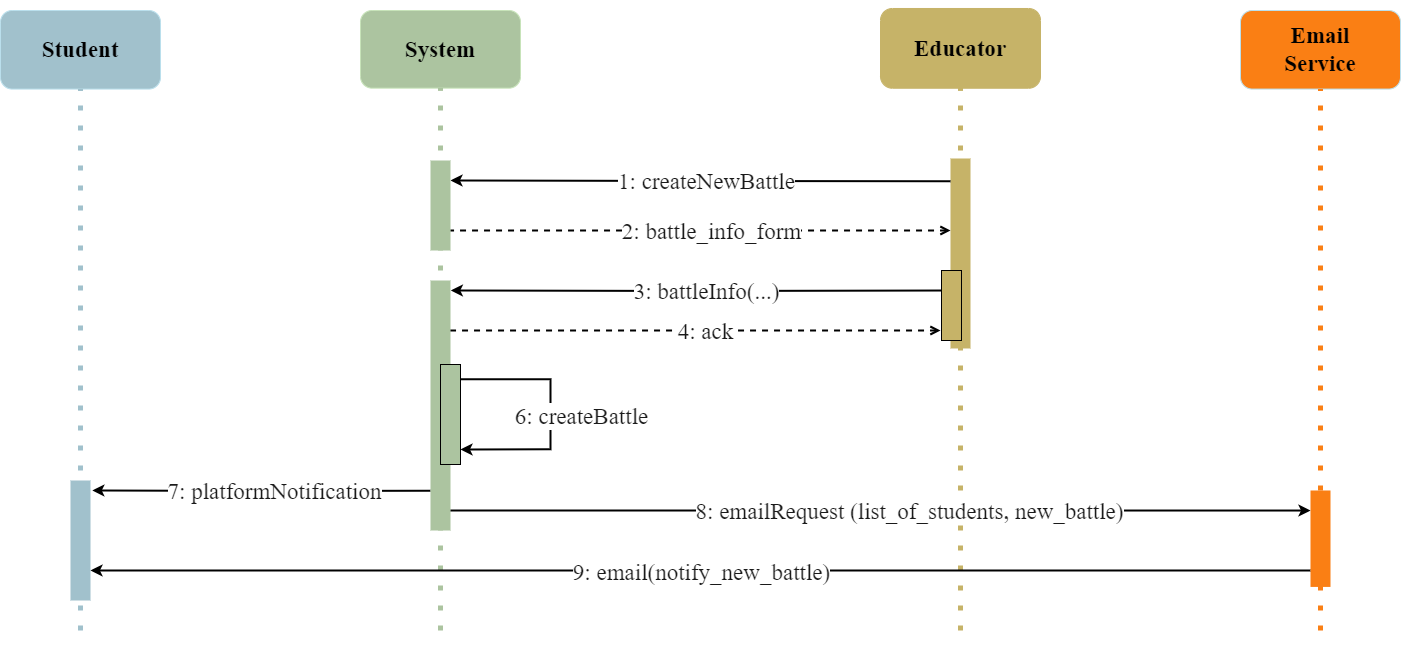

The diagram above was exported from draw.io. Its source (the exported page's mxGraphModel, read from the mxfile embedded in the PNG):
<mxGraphModel dx="1500" dy="886" grid="1" gridSize="10" guides="1" tooltips="1" connect="1" arrows="1" fold="1" page="1" pageScale="1" pageWidth="1169" pageHeight="827" background="#ffffff" math="0" shadow="0">
  <root>
    <mxCell id="0" />
    <mxCell id="1" parent="0" />
    <mxCell id="7BvJDXaXvbt6C--XRjbj-19" style="edgeStyle=orthogonalEdgeStyle;rounded=0;orthogonalLoop=1;jettySize=auto;html=1;strokeColor=#000000;strokeWidth=2;startArrow=classic;startFill=1;endArrow=none;endFill=0;exitX=1.217;exitY=0.285;exitDx=0;exitDy=0;exitPerimeter=0;entryX=0.45;entryY=0.286;entryDx=0;entryDy=0;entryPerimeter=0;" parent="1" target="7BvJDXaXvbt6C--XRjbj-9" edge="1">
      <mxGeometry relative="1" as="geometry">
        <mxPoint x="1250.3400000000001" y="339.95000000000005" as="sourcePoint" />
        <mxPoint x="1736" y="340" as="targetPoint" />
        <Array as="points" />
      </mxGeometry>
    </mxCell>
    <mxCell id="7BvJDXaXvbt6C--XRjbj-20" value="3: battleInfo(...)" style="edgeLabel;html=1;align=center;verticalAlign=middle;resizable=0;points=[];fontFamily=Times New Roman;fontSize=23;labelBackgroundColor=#FFFFFF;fontColor=#1A1A1A;fontStyle=0" parent="7BvJDXaXvbt6C--XRjbj-19" vertex="1" connectable="0">
      <mxGeometry x="-0.3427" y="3" relative="1" as="geometry">
        <mxPoint x="91" y="3" as="offset" />
      </mxGeometry>
    </mxCell>
    <mxCell id="7BvJDXaXvbt6C--XRjbj-1" value="" style="group" parent="1" vertex="1" connectable="0">
      <mxGeometry x="1680" y="50" width="160" height="670" as="geometry" />
    </mxCell>
    <mxCell id="7BvJDXaXvbt6C--XRjbj-3" value="" style="group" parent="7BvJDXaXvbt6C--XRjbj-1" vertex="1" connectable="0">
      <mxGeometry y="7.976190476190476" width="160" height="662.0238095238095" as="geometry" />
    </mxCell>
    <mxCell id="7BvJDXaXvbt6C--XRjbj-4" value="" style="endArrow=none;dashed=1;html=1;dashPattern=1 3;strokeWidth=5;rounded=0;entryX=0.5;entryY=1;entryDx=0;entryDy=0;fillColor=#0050ef;strokeColor=#c6b368;" parent="7BvJDXaXvbt6C--XRjbj-3" target="7BvJDXaXvbt6C--XRjbj-6" edge="1">
      <mxGeometry width="50" height="50" relative="1" as="geometry">
        <mxPoint x="80" y="622.0238095238095" as="sourcePoint" />
        <mxPoint x="570" y="191.42857142857142" as="targetPoint" />
      </mxGeometry>
    </mxCell>
    <mxCell id="7BvJDXaXvbt6C--XRjbj-5" value="" style="group" parent="7BvJDXaXvbt6C--XRjbj-3" vertex="1" connectable="0">
      <mxGeometry width="160" height="542.3809523809523" as="geometry" />
    </mxCell>
    <mxCell id="7BvJDXaXvbt6C--XRjbj-6" value="Educator" style="rounded=1;whiteSpace=wrap;html=1;fillColor=#C6B368;fontColor=#000000;strokeColor=#c6b368;fontStyle=1;fontFamily=Times New Roman;fontSize=23;" parent="7BvJDXaXvbt6C--XRjbj-5" vertex="1">
      <mxGeometry width="160" height="79.76190476190474" as="geometry" />
    </mxCell>
    <mxCell id="7BvJDXaXvbt6C--XRjbj-2" value="" style="rounded=0;whiteSpace=wrap;html=1;fillColor=#C6B368;strokeColor=none;" parent="7BvJDXaXvbt6C--XRjbj-5" vertex="1">
      <mxGeometry x="70" y="150" width="20" height="190" as="geometry" />
    </mxCell>
    <mxCell id="7BvJDXaXvbt6C--XRjbj-7" style="edgeStyle=orthogonalEdgeStyle;rounded=0;orthogonalLoop=1;jettySize=auto;html=1;strokeColor=#000000;entryX=-0.045;entryY=0.085;entryDx=0;entryDy=0;entryPerimeter=0;strokeWidth=2;startArrow=classic;startFill=1;endArrow=none;endFill=0;" parent="7BvJDXaXvbt6C--XRjbj-5" edge="1">
      <mxGeometry relative="1" as="geometry">
        <mxPoint x="-430" y="172.02523809523808" as="sourcePoint" />
        <mxPoint x="70" y="172.82285714285712" as="targetPoint" />
      </mxGeometry>
    </mxCell>
    <mxCell id="7BvJDXaXvbt6C--XRjbj-8" value="1: createNewBattle" style="edgeLabel;html=1;align=center;verticalAlign=middle;resizable=0;points=[];fontFamily=Times New Roman;fontSize=23;labelBackgroundColor=#FFFFFF;fontColor=#1A1A1A;fontStyle=0" parent="7BvJDXaXvbt6C--XRjbj-7" vertex="1" connectable="0">
      <mxGeometry x="-0.3427" y="3" relative="1" as="geometry">
        <mxPoint x="91" y="3" as="offset" />
      </mxGeometry>
    </mxCell>
    <mxCell id="7BvJDXaXvbt6C--XRjbj-9" value="" style="rounded=0;whiteSpace=wrap;html=1;fillColor=#C6B368;strokeColor=#000000;" parent="7BvJDXaXvbt6C--XRjbj-5" vertex="1">
      <mxGeometry x="61" y="262.02" width="20" height="70" as="geometry" />
    </mxCell>
    <mxCell id="7BvJDXaXvbt6C--XRjbj-11" value="" style="group" parent="1" vertex="1" connectable="0">
      <mxGeometry x="800" y="60" width="160" height="660" as="geometry" />
    </mxCell>
    <mxCell id="7BvJDXaXvbt6C--XRjbj-12" value="Student" style="rounded=1;whiteSpace=wrap;html=1;fillColor=#A1C1CC;fontColor=#000000;strokeColor=#BADFEC;fontStyle=1;fontFamily=Times New Roman;fontSize=23;" parent="7BvJDXaXvbt6C--XRjbj-11" vertex="1">
      <mxGeometry width="160" height="78.57142857142857" as="geometry" />
    </mxCell>
    <mxCell id="7BvJDXaXvbt6C--XRjbj-13" value="" style="endArrow=none;dashed=1;html=1;dashPattern=1 3;strokeWidth=5;entryX=0.5;entryY=1;entryDx=0;entryDy=0;fillColor=#0050ef;strokeColor=#A1C1CC;rounded=0;" parent="7BvJDXaXvbt6C--XRjbj-11" target="7BvJDXaXvbt6C--XRjbj-12" edge="1">
      <mxGeometry width="50" height="50" relative="1" as="geometry">
        <mxPoint x="80" y="620" as="sourcePoint" />
        <mxPoint x="780" y="196.42857142857142" as="targetPoint" />
      </mxGeometry>
    </mxCell>
    <mxCell id="7BvJDXaXvbt6C--XRjbj-15" style="edgeStyle=orthogonalEdgeStyle;rounded=0;orthogonalLoop=1;jettySize=auto;html=1;strokeColor=#000000;strokeWidth=2;startArrow=classic;startFill=1;endArrow=none;endFill=0;entryX=-0.093;entryY=0.89;entryDx=0;entryDy=0;entryPerimeter=0;" parent="7BvJDXaXvbt6C--XRjbj-11" edge="1">
      <mxGeometry relative="1" as="geometry">
        <mxPoint x="91.86000000000001" y="479.9971428571428" as="sourcePoint" />
        <mxPoint x="430.00000000000034" y="480.1542857142857" as="targetPoint" />
      </mxGeometry>
    </mxCell>
    <mxCell id="7BvJDXaXvbt6C--XRjbj-16" value="7: platformNotification" style="edgeLabel;html=1;align=center;verticalAlign=middle;resizable=0;points=[];fontFamily=Times New Roman;fontSize=23;labelBackgroundColor=#FFFFFF;fontColor=#1A1A1A;fontStyle=0" parent="7BvJDXaXvbt6C--XRjbj-15" vertex="1" connectable="0">
      <mxGeometry x="-0.3427" y="3" relative="1" as="geometry">
        <mxPoint x="70" y="3" as="offset" />
      </mxGeometry>
    </mxCell>
    <mxCell id="7BvJDXaXvbt6C--XRjbj-14" value="" style="rounded=0;whiteSpace=wrap;html=1;fillColor=#A1C1CC;strokeColor=none;" parent="7BvJDXaXvbt6C--XRjbj-11" vertex="1">
      <mxGeometry x="70" y="470" width="20" height="120" as="geometry" />
    </mxCell>
    <mxCell id="7BvJDXaXvbt6C--XRjbj-17" value="" style="html=1;verticalAlign=bottom;endArrow=none;endSize=8;curved=0;rounded=0;strokeColor=#000000;strokeWidth=2;startArrow=open;startFill=0;endFill=0;dashed=1;" parent="1" edge="1">
      <mxGeometry relative="1" as="geometry">
        <mxPoint x="1250" y="280" as="targetPoint" />
        <mxPoint x="1750" y="280" as="sourcePoint" />
      </mxGeometry>
    </mxCell>
    <mxCell id="7BvJDXaXvbt6C--XRjbj-18" value="2: battle_info_form" style="edgeLabel;html=1;align=center;verticalAlign=middle;resizable=0;points=[];fontSize=23;fontFamily=Times New Roman;labelBackgroundColor=#FFFFFF;fontColor=#1A1A1A;fontStyle=0" parent="7BvJDXaXvbt6C--XRjbj-17" vertex="1" connectable="0">
      <mxGeometry x="-0.1071" y="-2" relative="1" as="geometry">
        <mxPoint x="-17" y="2" as="offset" />
      </mxGeometry>
    </mxCell>
    <mxCell id="7BvJDXaXvbt6C--XRjbj-27" value="" style="group" parent="1" vertex="1" connectable="0">
      <mxGeometry x="1160" y="60" width="160" height="660" as="geometry" />
    </mxCell>
    <mxCell id="7BvJDXaXvbt6C--XRjbj-28" value="" style="rounded=0;whiteSpace=wrap;html=1;fillColor=#ACC4A0;strokeColor=none;" parent="7BvJDXaXvbt6C--XRjbj-27" vertex="1">
      <mxGeometry x="70" y="150" width="20" height="90" as="geometry" />
    </mxCell>
    <mxCell id="7BvJDXaXvbt6C--XRjbj-31" value="System" style="rounded=1;whiteSpace=wrap;html=1;fillColor=#ACC4A0;fontColor=#000000;strokeColor=#C7E3B9;fontStyle=1;fontFamily=Times New Roman;fontSize=23;" parent="7BvJDXaXvbt6C--XRjbj-27" vertex="1">
      <mxGeometry width="160" height="77.64705882352942" as="geometry" />
    </mxCell>
    <mxCell id="7BvJDXaXvbt6C--XRjbj-32" value="" style="endArrow=none;dashed=1;html=1;dashPattern=1 3;strokeWidth=5;rounded=0;entryX=0.5;entryY=1;entryDx=0;entryDy=0;fillColor=#0050ef;strokeColor=#ACC4A0;" parent="7BvJDXaXvbt6C--XRjbj-27" target="7BvJDXaXvbt6C--XRjbj-31" edge="1">
      <mxGeometry width="50" height="50" relative="1" as="geometry">
        <mxPoint x="80" y="620" as="sourcePoint" />
        <mxPoint x="570" y="194.11764705882354" as="targetPoint" />
      </mxGeometry>
    </mxCell>
    <mxCell id="7BvJDXaXvbt6C--XRjbj-34" value="" style="rounded=0;whiteSpace=wrap;html=1;fillColor=#ACC4A0;strokeColor=none;" parent="7BvJDXaXvbt6C--XRjbj-27" vertex="1">
      <mxGeometry x="70" y="270" width="20" height="250" as="geometry" />
    </mxCell>
    <mxCell id="RaEPEsUv_Z72sDd_SB7p-3" value="" style="rounded=0;whiteSpace=wrap;html=1;fillColor=#ACC4A0;strokeColor=#000000;" parent="7BvJDXaXvbt6C--XRjbj-27" vertex="1">
      <mxGeometry x="80" y="354" width="20" height="100" as="geometry" />
    </mxCell>
    <mxCell id="7BvJDXaXvbt6C--XRjbj-42" style="edgeStyle=orthogonalEdgeStyle;rounded=0;orthogonalLoop=1;jettySize=auto;html=1;strokeColor=#000000;entryX=-0.045;entryY=0.085;entryDx=0;entryDy=0;entryPerimeter=0;strokeWidth=2;startArrow=classic;startFill=1;endArrow=none;endFill=0;" parent="7BvJDXaXvbt6C--XRjbj-27" edge="1">
      <mxGeometry relative="1" as="geometry">
        <mxPoint x="-270" y="559.9985714285715" as="sourcePoint" />
        <mxPoint x="950" y="559.9985714285715" as="targetPoint" />
      </mxGeometry>
    </mxCell>
    <mxCell id="7BvJDXaXvbt6C--XRjbj-43" value="9: email(notify_new_battle)" style="edgeLabel;html=1;align=center;verticalAlign=middle;resizable=0;points=[];fontFamily=Times New Roman;fontSize=23;labelBackgroundColor=#FFFFFF;fontColor=#1A1A1A;fontStyle=0" parent="7BvJDXaXvbt6C--XRjbj-42" vertex="1" connectable="0">
      <mxGeometry x="-0.3427" y="3" relative="1" as="geometry">
        <mxPoint x="209" y="4" as="offset" />
      </mxGeometry>
    </mxCell>
    <mxCell id="7BvJDXaXvbt6C--XRjbj-38" value="" style="group" parent="1" vertex="1" connectable="0">
      <mxGeometry x="2040" y="60" width="160" height="660" as="geometry" />
    </mxCell>
    <mxCell id="7BvJDXaXvbt6C--XRjbj-39" value="Email&lt;br&gt;Service" style="rounded=1;whiteSpace=wrap;html=1;fillColor=#FA7F14;fontColor=#000000;strokeColor=#BADFEC;fontStyle=1;fontFamily=Times New Roman;fontSize=23;" parent="7BvJDXaXvbt6C--XRjbj-38" vertex="1">
      <mxGeometry width="160" height="78.57142857142857" as="geometry" />
    </mxCell>
    <mxCell id="7BvJDXaXvbt6C--XRjbj-40" value="" style="endArrow=none;dashed=1;html=1;dashPattern=1 3;strokeWidth=5;entryX=0.5;entryY=1;entryDx=0;entryDy=0;fillColor=#0050ef;strokeColor=#FA7F14;rounded=0;" parent="7BvJDXaXvbt6C--XRjbj-38" target="7BvJDXaXvbt6C--XRjbj-39" edge="1">
      <mxGeometry width="50" height="50" relative="1" as="geometry">
        <mxPoint x="80" y="620" as="sourcePoint" />
        <mxPoint x="780" y="196.42857142857142" as="targetPoint" />
      </mxGeometry>
    </mxCell>
    <mxCell id="7BvJDXaXvbt6C--XRjbj-41" value="" style="rounded=0;whiteSpace=wrap;html=1;fillColor=#FA7F14;strokeColor=none;" parent="7BvJDXaXvbt6C--XRjbj-38" vertex="1">
      <mxGeometry x="70" y="480" width="20" height="96.43" as="geometry" />
    </mxCell>
    <mxCell id="7BvJDXaXvbt6C--XRjbj-44" value="" style="html=1;verticalAlign=bottom;endArrow=none;endSize=8;curved=0;rounded=0;strokeColor=#000000;strokeWidth=2;startArrow=classic;startFill=1;endFill=0;exitX=0;exitY=0.273;exitDx=0;exitDy=0;exitPerimeter=0;" parent="1" edge="1">
      <mxGeometry relative="1" as="geometry">
        <mxPoint x="1250" y="560" as="targetPoint" />
        <mxPoint x="2110" y="560.03" as="sourcePoint" />
      </mxGeometry>
    </mxCell>
    <mxCell id="7BvJDXaXvbt6C--XRjbj-45" value="8: emailRequest (list_of_students, new_battle)" style="edgeLabel;html=1;align=center;verticalAlign=middle;resizable=0;points=[];fontSize=23;fontFamily=Times New Roman;labelBackgroundColor=#FFFFFF;fontColor=#1A1A1A;fontStyle=0" parent="7BvJDXaXvbt6C--XRjbj-44" vertex="1" connectable="0">
      <mxGeometry x="-0.1071" y="-2" relative="1" as="geometry">
        <mxPoint x="-17" y="2" as="offset" />
      </mxGeometry>
    </mxCell>
    <mxCell id="7BvJDXaXvbt6C--XRjbj-35" value="" style="html=1;verticalAlign=bottom;endArrow=none;endSize=8;curved=0;rounded=0;strokeColor=#000000;strokeWidth=2;startArrow=classic;startFill=1;endFill=0;" parent="1" edge="1">
      <mxGeometry relative="1" as="geometry">
        <mxPoint x="1260" y="428.75" as="targetPoint" />
        <mxPoint x="1260" y="499" as="sourcePoint" />
        <Array as="points">
          <mxPoint x="1350" y="498.75" />
          <mxPoint x="1350" y="428.75" />
        </Array>
      </mxGeometry>
    </mxCell>
    <mxCell id="7BvJDXaXvbt6C--XRjbj-36" value="6: createBattle" style="edgeLabel;html=1;align=center;verticalAlign=middle;resizable=0;points=[];fontSize=23;fontFamily=Times New Roman;labelBackgroundColor=#FFFFFF;fontColor=#1A1A1A;fontStyle=0" parent="7BvJDXaXvbt6C--XRjbj-35" vertex="1" connectable="0">
      <mxGeometry x="-0.1071" y="-2" relative="1" as="geometry">
        <mxPoint x="28" y="-12" as="offset" />
      </mxGeometry>
    </mxCell>
    <mxCell id="ucpW4_tsP5_3QBBmCqfj-2" value="" style="html=1;verticalAlign=bottom;endArrow=none;endSize=8;curved=0;rounded=0;strokeColor=#000000;strokeWidth=2;startArrow=open;startFill=0;endFill=0;dashed=1;" parent="1" edge="1">
      <mxGeometry relative="1" as="geometry">
        <mxPoint x="1250" y="380" as="targetPoint" />
        <mxPoint x="1740" y="380" as="sourcePoint" />
      </mxGeometry>
    </mxCell>
    <mxCell id="ucpW4_tsP5_3QBBmCqfj-3" value="4: ack" style="edgeLabel;html=1;align=center;verticalAlign=middle;resizable=0;points=[];fontSize=23;fontFamily=Times New Roman;labelBackgroundColor=#FFFFFF;fontColor=#1A1A1A;fontStyle=0" parent="ucpW4_tsP5_3QBBmCqfj-2" connectable="0" vertex="1">
      <mxGeometry x="-0.1071" y="-2" relative="1" as="geometry">
        <mxPoint x="-17" y="2" as="offset" />
      </mxGeometry>
    </mxCell>
  </root>
</mxGraphModel>